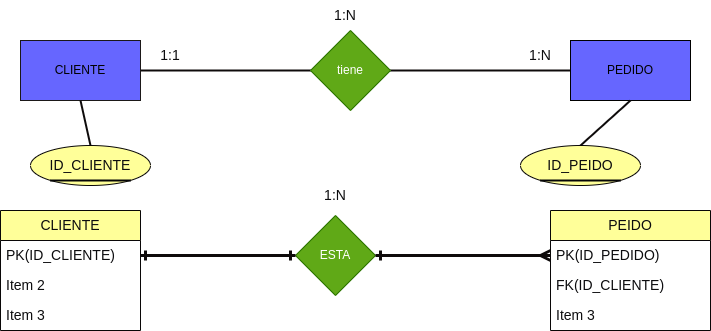

The diagram above was exported from draw.io. Its source (the exported page's mxGraphModel, read from the mxfile embedded in the PNG):
<mxGraphModel dx="1096" dy="764" grid="1" gridSize="10" guides="1" tooltips="1" connect="1" arrows="1" fold="1" page="1" pageScale="1" pageWidth="850" pageHeight="1100" background="#ffffff" math="0" shadow="0">
  <root>
    <mxCell id="0" />
    <mxCell id="1" parent="0" />
    <mxCell id="2" value="" style="endArrow=none;html=1;rounded=1;strokeColor=#0e0b0b;entryX=0;entryY=0.5;entryDx=0;entryDy=0;strokeWidth=2;" edge="1" parent="1" source="6" target="5">
      <mxGeometry width="50" height="50" relative="1" as="geometry">
        <mxPoint x="530" y="160" as="sourcePoint" />
        <mxPoint x="580" y="110" as="targetPoint" />
      </mxGeometry>
    </mxCell>
    <mxCell id="3" value="" style="endArrow=none;html=1;rounded=1;strokeColor=#0e0b0b;exitX=1;exitY=0.5;exitDx=0;exitDy=0;strokeWidth=2;" edge="1" parent="1" source="4" target="6">
      <mxGeometry width="50" height="50" relative="1" as="geometry">
        <mxPoint x="200" y="110" as="sourcePoint" />
        <mxPoint x="250" y="60" as="targetPoint" />
      </mxGeometry>
    </mxCell>
    <mxCell id="4" value="CLIENTE" style="rounded=0;whiteSpace=wrap;html=1;fillStyle=auto;fillColor=#6666FF;strokeColor=#1b1818;" vertex="1" parent="1">
      <mxGeometry x="70" y="90" width="120" height="60" as="geometry" />
    </mxCell>
    <mxCell id="5" value="PEDIDO" style="rounded=0;whiteSpace=wrap;html=1;fillStyle=auto;fillColor=#6666FF;strokeColor=#000000;" vertex="1" parent="1">
      <mxGeometry x="620" y="90" width="120" height="60" as="geometry" />
    </mxCell>
    <mxCell id="6" value="tiene" style="rhombus;whiteSpace=wrap;html=1;fillStyle=auto;fillColor=#60a917;fontColor=#ffffff;strokeColor=#2D7600;" vertex="1" parent="1">
      <mxGeometry x="360" y="80" width="80" height="80" as="geometry" />
    </mxCell>
    <mxCell id="7" value="1:1" style="text;html=1;strokeColor=none;fillColor=none;align=center;verticalAlign=middle;whiteSpace=wrap;rounded=0;labelBackgroundColor=none;fillStyle=auto;fontSize=14;fontColor=#0c0c0e;" vertex="1" parent="1">
      <mxGeometry x="190" y="90" width="60" height="30" as="geometry" />
    </mxCell>
    <mxCell id="8" value="1:N" style="text;html=1;strokeColor=none;fillColor=none;align=center;verticalAlign=middle;whiteSpace=wrap;rounded=0;labelBackgroundColor=none;fillStyle=auto;fontSize=14;fontColor=#0c0c0e;" vertex="1" parent="1">
      <mxGeometry x="560" y="90" width="60" height="30" as="geometry" />
    </mxCell>
    <mxCell id="9" value="CLIENTE" style="swimlane;fontStyle=0;childLayout=stackLayout;horizontal=1;startSize=30;horizontalStack=0;resizeParent=1;resizeParentMax=0;resizeLast=0;collapsible=1;marginBottom=0;whiteSpace=wrap;html=1;labelBackgroundColor=none;fillStyle=auto;strokeColor=#090707;fontSize=14;fontColor=#0c0c0e;fillColor=#FFFF99;" vertex="1" parent="1">
      <mxGeometry x="50" y="260" width="140" height="120" as="geometry" />
    </mxCell>
    <mxCell id="10" value="PK(ID_CLIENTE)" style="text;strokeColor=none;fillColor=none;align=left;verticalAlign=middle;spacingLeft=4;spacingRight=4;overflow=hidden;points=[[0,0.5],[1,0.5]];portConstraint=eastwest;rotatable=0;whiteSpace=wrap;html=1;labelBackgroundColor=none;fillStyle=auto;fontSize=14;fontColor=#0c0c0e;" vertex="1" parent="9">
      <mxGeometry y="30" width="140" height="30" as="geometry" />
    </mxCell>
    <mxCell id="11" value="Item 2" style="text;strokeColor=none;fillColor=none;align=left;verticalAlign=middle;spacingLeft=4;spacingRight=4;overflow=hidden;points=[[0,0.5],[1,0.5]];portConstraint=eastwest;rotatable=0;whiteSpace=wrap;html=1;labelBackgroundColor=none;fillStyle=auto;fontSize=14;fontColor=#0c0c0e;" vertex="1" parent="9">
      <mxGeometry y="60" width="140" height="30" as="geometry" />
    </mxCell>
    <mxCell id="12" value="Item 3" style="text;strokeColor=none;fillColor=none;align=left;verticalAlign=middle;spacingLeft=4;spacingRight=4;overflow=hidden;points=[[0,0.5],[1,0.5]];portConstraint=eastwest;rotatable=0;whiteSpace=wrap;html=1;labelBackgroundColor=none;fillStyle=auto;fontSize=14;fontColor=#0c0c0e;" vertex="1" parent="9">
      <mxGeometry y="90" width="140" height="30" as="geometry" />
    </mxCell>
    <mxCell id="13" value="" style="endArrow=none;html=1;rounded=1;strokeColor=#0E0B0B;fontSize=14;fontColor=#0c0c0e;entryX=0.5;entryY=1;entryDx=0;entryDy=0;exitX=0.5;exitY=0;exitDx=0;exitDy=0;strokeWidth=2;" edge="1" parent="1" source="23" target="4">
      <mxGeometry width="50" height="50" relative="1" as="geometry">
        <mxPoint x="80" y="200" as="sourcePoint" />
        <mxPoint x="130" y="150" as="targetPoint" />
      </mxGeometry>
    </mxCell>
    <mxCell id="14" value="PEIDO" style="swimlane;fontStyle=0;childLayout=stackLayout;horizontal=1;startSize=30;horizontalStack=0;resizeParent=1;resizeParentMax=0;resizeLast=0;collapsible=1;marginBottom=0;whiteSpace=wrap;html=1;labelBackgroundColor=none;fillStyle=auto;strokeColor=#090707;fontSize=14;fontColor=#0c0c0e;fillColor=#FFFF99;" vertex="1" parent="1">
      <mxGeometry x="600" y="260" width="160" height="120" as="geometry" />
    </mxCell>
    <mxCell id="15" value="PK(ID_PEDIDO)" style="text;strokeColor=none;fillColor=none;align=left;verticalAlign=middle;spacingLeft=4;spacingRight=4;overflow=hidden;points=[[0,0.5],[1,0.5]];portConstraint=eastwest;rotatable=0;whiteSpace=wrap;html=1;labelBackgroundColor=none;fillStyle=auto;fontSize=14;fontColor=#0c0c0e;" vertex="1" parent="14">
      <mxGeometry y="30" width="160" height="30" as="geometry" />
    </mxCell>
    <mxCell id="16" value="FK(ID_CLIENTE)" style="text;strokeColor=none;fillColor=none;align=left;verticalAlign=middle;spacingLeft=4;spacingRight=4;overflow=hidden;points=[[0,0.5],[1,0.5]];portConstraint=eastwest;rotatable=0;whiteSpace=wrap;html=1;labelBackgroundColor=none;fillStyle=auto;fontSize=14;fontColor=#0c0c0e;" vertex="1" parent="14">
      <mxGeometry y="60" width="160" height="30" as="geometry" />
    </mxCell>
    <mxCell id="17" value="Item 3" style="text;strokeColor=none;fillColor=none;align=left;verticalAlign=middle;spacingLeft=4;spacingRight=4;overflow=hidden;points=[[0,0.5],[1,0.5]];portConstraint=eastwest;rotatable=0;whiteSpace=wrap;html=1;labelBackgroundColor=none;fillStyle=auto;fontSize=14;fontColor=#0c0c0e;" vertex="1" parent="14">
      <mxGeometry y="90" width="160" height="30" as="geometry" />
    </mxCell>
    <mxCell id="19" value="" style="endArrow=none;html=1;rounded=1;strokeColor=#0e0b0b;fontSize=14;fontColor=#0c0c0e;entryX=0.5;entryY=1;entryDx=0;entryDy=0;exitX=0.5;exitY=0;exitDx=0;exitDy=0;strokeWidth=2;" edge="1" parent="1" source="25" target="5">
      <mxGeometry width="50" height="50" relative="1" as="geometry">
        <mxPoint x="740" y="200" as="sourcePoint" />
        <mxPoint x="770" y="300" as="targetPoint" />
      </mxGeometry>
    </mxCell>
    <mxCell id="20" value="ESTA" style="rhombus;whiteSpace=wrap;html=1;fillStyle=auto;fillColor=#60a917;fontColor=#ffffff;strokeColor=#2D7600;" vertex="1" parent="1">
      <mxGeometry x="345" y="265" width="80" height="80" as="geometry" />
    </mxCell>
    <mxCell id="21" value="" style="endArrow=ERone;html=1;rounded=1;strokeColor=#0e0b0b;fontSize=14;fontColor=#0c0c0e;endFill=0;startArrow=ERone;startFill=0;entryX=0;entryY=0.5;entryDx=0;entryDy=0;exitX=1;exitY=0.5;exitDx=0;exitDy=0;strokeWidth=3;" edge="1" parent="1" source="10" target="20">
      <mxGeometry width="50" height="50" relative="1" as="geometry">
        <mxPoint x="230" y="360" as="sourcePoint" />
        <mxPoint x="280" y="310" as="targetPoint" />
      </mxGeometry>
    </mxCell>
    <mxCell id="22" value="" style="endArrow=ERmany;html=1;rounded=1;strokeColor=#0e0b0b;fontSize=14;fontColor=#0c0c0e;endFill=0;startArrow=ERone;startFill=0;entryX=0;entryY=0.5;entryDx=0;entryDy=0;exitX=1;exitY=0.5;exitDx=0;exitDy=0;strokeWidth=3;" edge="1" parent="1" source="20" target="15">
      <mxGeometry width="50" height="50" relative="1" as="geometry">
        <mxPoint x="200" y="315" as="sourcePoint" />
        <mxPoint x="355" y="315" as="targetPoint" />
      </mxGeometry>
    </mxCell>
    <mxCell id="23" value="ID_CLIENTE" style="ellipse;whiteSpace=wrap;html=1;labelBackgroundColor=none;fillStyle=auto;strokeColor=#090707;fontSize=14;fontColor=#0c0c0e;fillColor=#FFFF99;" vertex="1" parent="1">
      <mxGeometry x="80" y="195" width="120" height="40" as="geometry" />
    </mxCell>
    <mxCell id="24" value="" style="endArrow=none;html=1;strokeWidth=2;strokeColor=#050505;" edge="1" parent="1">
      <mxGeometry width="50" height="50" relative="1" as="geometry">
        <mxPoint x="100" y="230" as="sourcePoint" />
        <mxPoint x="180" y="230" as="targetPoint" />
      </mxGeometry>
    </mxCell>
    <mxCell id="25" value="ID_PEIDO" style="ellipse;whiteSpace=wrap;html=1;labelBackgroundColor=none;fillStyle=auto;strokeColor=#090707;fontSize=14;fontColor=#0c0c0e;fillColor=#FFFF99;" vertex="1" parent="1">
      <mxGeometry x="570" y="195" width="120" height="40" as="geometry" />
    </mxCell>
    <mxCell id="26" value="" style="endArrow=none;html=1;strokeWidth=2;strokeColor=#050505;" edge="1" parent="1">
      <mxGeometry width="50" height="50" relative="1" as="geometry">
        <mxPoint x="590" y="230" as="sourcePoint" />
        <mxPoint x="670" y="230" as="targetPoint" />
      </mxGeometry>
    </mxCell>
    <mxCell id="27" value="1:N" style="text;html=1;strokeColor=none;fillColor=none;align=center;verticalAlign=middle;whiteSpace=wrap;rounded=0;labelBackgroundColor=none;fillStyle=auto;fontSize=14;fontColor=#0c0c0e;" vertex="1" parent="1">
      <mxGeometry x="365" y="50" width="60" height="30" as="geometry" />
    </mxCell>
    <mxCell id="29" value="1:N" style="text;html=1;strokeColor=none;fillColor=none;align=center;verticalAlign=middle;whiteSpace=wrap;rounded=0;labelBackgroundColor=none;fillStyle=auto;fontSize=14;fontColor=#0c0c0e;" vertex="1" parent="1">
      <mxGeometry x="355" y="230" width="60" height="30" as="geometry" />
    </mxCell>
  </root>
</mxGraphModel>